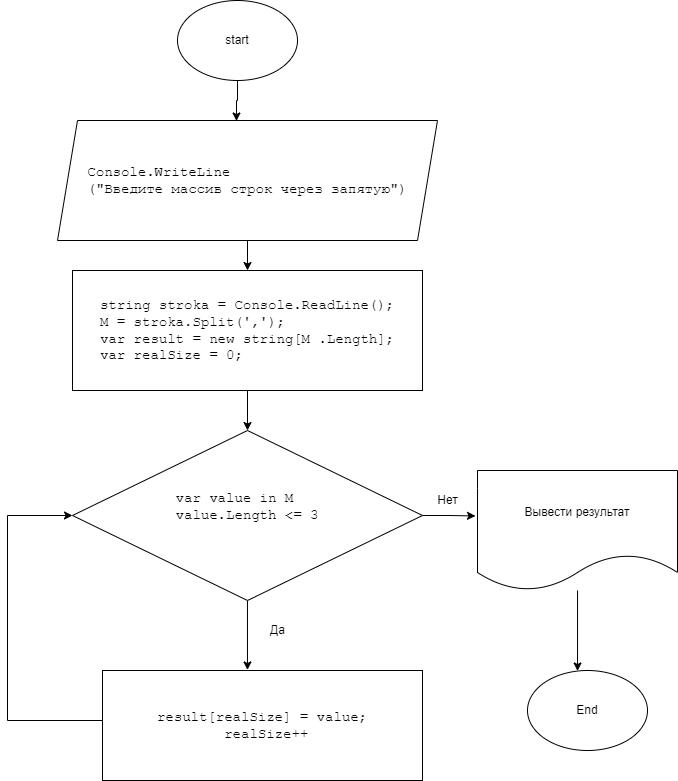

The diagram above was exported from draw.io. Its source (the exported page's mxGraphModel, read from the mxfile embedded in the PNG):
<mxGraphModel dx="1409" dy="718" grid="1" gridSize="10" guides="1" tooltips="1" connect="1" arrows="1" fold="1" page="1" pageScale="1" pageWidth="827" pageHeight="1169" math="0" shadow="0">
  <root>
    <mxCell id="0" />
    <mxCell id="1" parent="0" />
    <mxCell id="rPF2vCe9gSvQ7IloDDUO-16" style="edgeStyle=orthogonalEdgeStyle;rounded=0;orthogonalLoop=1;jettySize=auto;html=1;entryX=0.471;entryY=0.004;entryDx=0;entryDy=0;entryPerimeter=0;" parent="1" source="rPF2vCe9gSvQ7IloDDUO-1" target="rPF2vCe9gSvQ7IloDDUO-5" edge="1">
      <mxGeometry relative="1" as="geometry" />
    </mxCell>
    <mxCell id="rPF2vCe9gSvQ7IloDDUO-1" value="start" style="ellipse;whiteSpace=wrap;html=1;" parent="1" vertex="1">
      <mxGeometry x="340" y="10" width="120" height="80" as="geometry" />
    </mxCell>
    <mxCell id="rPF2vCe9gSvQ7IloDDUO-18" style="edgeStyle=orthogonalEdgeStyle;rounded=0;orthogonalLoop=1;jettySize=auto;html=1;entryX=0.5;entryY=0;entryDx=0;entryDy=0;" parent="1" source="rPF2vCe9gSvQ7IloDDUO-2" target="rPF2vCe9gSvQ7IloDDUO-4" edge="1">
      <mxGeometry relative="1" as="geometry" />
    </mxCell>
    <mxCell id="rPF2vCe9gSvQ7IloDDUO-2" value="&lt;pre style=&quot;user-select: text; font-family: &amp;quot;Courier New&amp;quot;, Courier, monospace, arial, sans-serif; margin-top: 0px; margin-bottom: 0px; overflow-wrap: break-word; background-color: rgb(255, 255, 255); font-size: 14px; text-align: left;&quot; class=&quot;a-b-r-La&quot;&gt;string stroka = Console.ReadLine();&lt;br/&gt;M = stroka.Split(',');&lt;br/&gt;var result = new string[M .Length];&lt;br/&gt;var realSize = 0;&lt;/pre&gt;" style="rounded=0;whiteSpace=wrap;html=1;" parent="1" vertex="1">
      <mxGeometry x="235" y="280" width="350" height="120" as="geometry" />
    </mxCell>
    <mxCell id="rPF2vCe9gSvQ7IloDDUO-7" style="edgeStyle=orthogonalEdgeStyle;rounded=0;orthogonalLoop=1;jettySize=auto;html=1;entryX=0.453;entryY=-0.005;entryDx=0;entryDy=0;entryPerimeter=0;" parent="1" source="rPF2vCe9gSvQ7IloDDUO-4" target="rPF2vCe9gSvQ7IloDDUO-6" edge="1">
      <mxGeometry relative="1" as="geometry" />
    </mxCell>
    <mxCell id="rPF2vCe9gSvQ7IloDDUO-13" style="edgeStyle=orthogonalEdgeStyle;rounded=0;orthogonalLoop=1;jettySize=auto;html=1;entryX=-0.01;entryY=0.379;entryDx=0;entryDy=0;entryPerimeter=0;" parent="1" source="rPF2vCe9gSvQ7IloDDUO-4" target="rPF2vCe9gSvQ7IloDDUO-10" edge="1">
      <mxGeometry relative="1" as="geometry" />
    </mxCell>
    <mxCell id="rPF2vCe9gSvQ7IloDDUO-4" value="&lt;pre style=&quot;user-select: text; font-family: &amp;quot;Courier New&amp;quot;, Courier, monospace, arial, sans-serif; margin-top: 0px; margin-bottom: 0px; overflow-wrap: break-word; background-color: rgb(255, 255, 255); font-size: 14px; text-align: left;&quot; class=&quot;a-b-r-La&quot;&gt;var value in M&lt;/pre&gt;&lt;pre style=&quot;user-select: text; font-family: &amp;quot;Courier New&amp;quot;, Courier, monospace, arial, sans-serif; margin-top: 0px; margin-bottom: 0px; overflow-wrap: break-word; background-color: rgb(255, 255, 255); font-size: 14px; text-align: left;&quot; class=&quot;a-b-r-La&quot;&gt;&lt;pre style=&quot;user-select: text; font-family: &amp;quot;Courier New&amp;quot;, Courier, monospace, arial, sans-serif; margin-top: 0px; margin-bottom: 0px; overflow-wrap: break-word;&quot; class=&quot;a-b-r-La&quot;&gt;value.Length &amp;lt;= 3&lt;/pre&gt;&lt;pre style=&quot;user-select: text; font-family: &amp;quot;Courier New&amp;quot;, Courier, monospace, arial, sans-serif; margin-top: 0px; margin-bottom: 0px; overflow-wrap: break-word;&quot; class=&quot;a-b-r-La&quot;&gt;&lt;pre style=&quot;user-select: text; font-family: &amp;quot;Courier New&amp;quot;, Courier, monospace, arial, sans-serif; margin-top: 0px; margin-bottom: 0px; overflow-wrap: break-word;&quot; class=&quot;a-b-r-La&quot;&gt;&lt;br&gt;&lt;/pre&gt;&lt;/pre&gt;&lt;/pre&gt;" style="rhombus;whiteSpace=wrap;html=1;" parent="1" vertex="1">
      <mxGeometry x="235" y="440" width="350" height="170" as="geometry" />
    </mxCell>
    <mxCell id="rPF2vCe9gSvQ7IloDDUO-17" style="edgeStyle=orthogonalEdgeStyle;rounded=0;orthogonalLoop=1;jettySize=auto;html=1;entryX=0.5;entryY=0;entryDx=0;entryDy=0;" parent="1" source="rPF2vCe9gSvQ7IloDDUO-5" target="rPF2vCe9gSvQ7IloDDUO-2" edge="1">
      <mxGeometry relative="1" as="geometry" />
    </mxCell>
    <mxCell id="rPF2vCe9gSvQ7IloDDUO-5" value="&lt;pre style=&quot;user-select: text; font-family: &amp;quot;Courier New&amp;quot;, Courier, monospace, arial, sans-serif; margin-top: 0px; margin-bottom: 0px; overflow-wrap: break-word; background-color: rgb(255, 255, 255); font-size: 14px; text-align: left;&quot; class=&quot;a-b-r-La&quot;&gt;Console.WriteLine&lt;/pre&gt;&lt;pre style=&quot;user-select: text; font-family: &amp;quot;Courier New&amp;quot;, Courier, monospace, arial, sans-serif; margin-top: 0px; margin-bottom: 0px; overflow-wrap: break-word; background-color: rgb(255, 255, 255); font-size: 14px; text-align: left;&quot; class=&quot;a-b-r-La&quot;&gt;(&quot;Введите массив строк через запятую&quot;)&lt;/pre&gt;" style="shape=parallelogram;perimeter=parallelogramPerimeter;whiteSpace=wrap;html=1;fixedSize=1;" parent="1" vertex="1">
      <mxGeometry x="220" y="130" width="380" height="120" as="geometry" />
    </mxCell>
    <mxCell id="rPF2vCe9gSvQ7IloDDUO-15" style="edgeStyle=orthogonalEdgeStyle;rounded=0;orthogonalLoop=1;jettySize=auto;html=1;entryX=0;entryY=0.5;entryDx=0;entryDy=0;" parent="1" source="rPF2vCe9gSvQ7IloDDUO-6" target="rPF2vCe9gSvQ7IloDDUO-4" edge="1">
      <mxGeometry relative="1" as="geometry">
        <Array as="points">
          <mxPoint x="170" y="730" />
          <mxPoint x="170" y="525" />
        </Array>
      </mxGeometry>
    </mxCell>
    <mxCell id="rPF2vCe9gSvQ7IloDDUO-6" value="&lt;pre style=&quot;border-color: var(--border-color); font-size: 14px; text-align: left; background-color: rgb(255, 255, 255); user-select: text; font-family: &amp;quot;Courier New&amp;quot;, Courier, monospace, arial, sans-serif; margin-top: 0px; margin-bottom: 0px; overflow-wrap: break-word;&quot; class=&quot;a-b-r-La&quot;&gt;result[realSize] = value;&lt;br style=&quot;border-color: var(--border-color);&quot;&gt;        realSize++&lt;/pre&gt;" style="rounded=0;whiteSpace=wrap;html=1;" parent="1" vertex="1">
      <mxGeometry x="265" y="680" width="320" height="110" as="geometry" />
    </mxCell>
    <mxCell id="rPF2vCe9gSvQ7IloDDUO-8" value="Да" style="text;html=1;align=center;verticalAlign=middle;resizable=0;points=[];autosize=1;strokeColor=none;fillColor=none;" parent="1" vertex="1">
      <mxGeometry x="420" y="625" width="40" height="30" as="geometry" />
    </mxCell>
    <mxCell id="rPF2vCe9gSvQ7IloDDUO-12" style="edgeStyle=orthogonalEdgeStyle;rounded=0;orthogonalLoop=1;jettySize=auto;html=1;entryX=0.417;entryY=0.006;entryDx=0;entryDy=0;entryPerimeter=0;" parent="1" source="rPF2vCe9gSvQ7IloDDUO-10" target="rPF2vCe9gSvQ7IloDDUO-11" edge="1">
      <mxGeometry relative="1" as="geometry" />
    </mxCell>
    <mxCell id="rPF2vCe9gSvQ7IloDDUO-10" value="Вывести результат" style="shape=document;whiteSpace=wrap;html=1;boundedLbl=1;" parent="1" vertex="1">
      <mxGeometry x="640" y="480" width="200" height="120" as="geometry" />
    </mxCell>
    <mxCell id="rPF2vCe9gSvQ7IloDDUO-11" value="End" style="ellipse;whiteSpace=wrap;html=1;" parent="1" vertex="1">
      <mxGeometry x="690" y="680" width="120" height="80" as="geometry" />
    </mxCell>
    <mxCell id="rPF2vCe9gSvQ7IloDDUO-14" value="Нет" style="text;html=1;align=center;verticalAlign=middle;resizable=0;points=[];autosize=1;strokeColor=none;fillColor=none;" parent="1" vertex="1">
      <mxGeometry x="590" y="495" width="40" height="30" as="geometry" />
    </mxCell>
  </root>
</mxGraphModel>